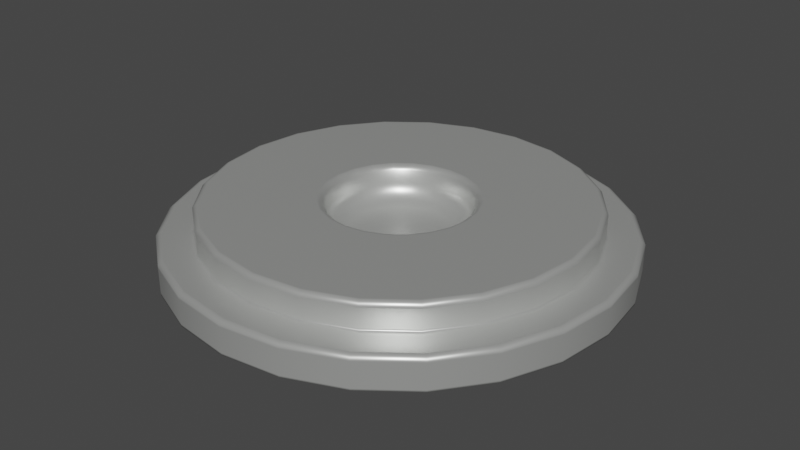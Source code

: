 # Source: platform.blend  (saved by Blender 3.0.42; exported with 4.5.12 LTS)
import bpy
from mathutils import Matrix  # noqa: F401  (used for matrix-valued properties, if any)

bpy.ops.wm.read_factory_settings(use_empty=True)
scene = bpy.context.scene
scene.name = 'Scene'

# ---- materials (node trees are filled in below, after node groups)
mat_metal = bpy.data.materials.new('Metal')
mat_metal.use_transparent_shadow = False

# ---- material node trees
mat_metal.use_nodes = True; mat_metal.node_tree.nodes.clear()
_N = mat_metal.node_tree.nodes; _L = mat_metal.node_tree.links
n0 = _N.new('ShaderNodeBsdfPrincipled'); n0.name = 'Principled BSDF'; n0.location = (10, 300)
n0.distribution = 'GGX'
n0.subsurface_method = 'BURLEY'
n0.inputs[0].default_value = (0.5619, 0.5705, 0.5534, 1.0)
n0.inputs[1].default_value = 0.5275
n0.inputs[2].default_value = 0.3614
n0.inputs[3].default_value = 1.45
n0.inputs[13].default_value = 0.6386
n0.inputs[27].default_value = (0.0, 0.0, 0.0, 1.0)
n0.inputs[28].default_value = 1.0
n1 = _N.new('ShaderNodeOutputMaterial'); n1.name = 'Material Output'; n1.location = (300, 300)
_L.new(n0.outputs[0], n1.inputs[0])
n1.is_active_output = True

# ---- world
world_world = bpy.data.worlds.new('World'); scene.world = world_world
world_world.use_nodes = True; world_world.node_tree.nodes.clear()
_N = world_world.node_tree.nodes; _L = world_world.node_tree.links
n0 = _N.new('ShaderNodeOutputWorld'); n0.name = 'World Output'; n0.location = (300, 300)
n1 = _N.new('ShaderNodeBackground'); n1.name = 'Background'; n1.location = (10, 300)
n1.inputs[0].default_value = (0.05088, 0.05088, 0.05088, 1.0)
_L.new(n1.outputs[0], n0.inputs[0])
n0.is_active_output = True
world_world.color = (0.05088, 0.05088, 0.05088)
world_world.use_sun_shadow = False
world_world.sun_shadow_jitter_overblur = 0.0

# ---- meshes
me_platform = bpy.data.meshes.new('Platform')
me_platform.from_pydata([(0.0, 0.3, 1.788e-07), (9.504e-09, 0.2532, 0.05), (0.07765, 0.2898, 1.788e-07), (0.06552, 0.2445, 0.05), (0.15, 0.2598, 1.788e-07), (0.1266, 0.2192, 0.05), (0.2121, 0.2121, 1.788e-07), (0.179, 0.179, 0.05), (0.2598, 0.15, 1.788e-07), (0.2192, 0.1266, 0.05), (0.2898, 0.07765, 1.788e-07), (0.2445, 0.06552, 0.05), (0.3, 2.265e-08, 1.788e-07), (0.2532, 1.385e-08, 0.05), (0.2898, -0.07765, 1.788e-07), (0.2445, -0.06552, 0.05), (0.2598, -0.15, 1.788e-07), (0.2192, -0.1266, 0.05), (0.2121, -0.2121, 1.788e-07), (0.179, -0.179, 0.05), (0.15, -0.2598, 1.788e-07), (0.1266, -0.2192, 0.05), (0.07765, -0.2898, 1.788e-07), (0.06552, -0.2445, 0.05), (1.168e-07, -0.3, 1.788e-07), (9.817e-08, -0.2532, 0.05), (-0.07765, -0.2898, 1.788e-07), (-0.06552, -0.2445, 0.05), (-0.15, -0.2598, 1.788e-07), (-0.1266, -0.2192, 0.05), (-0.2121, -0.2121, 1.788e-07), (-0.179, -0.179, 0.05), (-0.2598, -0.15, 1.788e-07), (-0.2192, -0.1266, 0.05), (-0.2898, -0.07765, 1.788e-07), (-0.2445, -0.06552, 0.05), (-0.3, -1.395e-07, 1.788e-07), (-0.2532, -1.212e-07, 0.05), (-0.2898, 0.07765, 1.788e-07), (-0.2445, 0.06552, 0.05), (-0.2598, 0.15, 1.788e-07), (-0.2192, 0.1266, 0.05), (-0.2121, 0.2121, 1.788e-07), (-0.179, 0.179, 0.05), (-0.15, 0.2598, 1.788e-07), (-0.1266, 0.2192, 0.05), (-0.07765, 0.2898, 1.788e-07), (-0.06552, 0.2445, 0.05), (2.633e-08, 0.09341, 0.06315), (6.752e-09, 0.06752, 0.03748), (2.061e-08, 0.08582, 0.045), (0.01747, 0.06521, 0.03748), (0.02418, 0.09022, 0.06315), (0.02221, 0.0829, 0.045), (0.03376, 0.05847, 0.03748), (0.0467, 0.08089, 0.06315), (0.04291, 0.07433, 0.045), (0.04774, 0.04774, 0.03748), (0.06605, 0.06605, 0.06315), (0.06069, 0.06069, 0.045), (0.05847, 0.03376, 0.03748), (0.08089, 0.0467, 0.06315), (0.07433, 0.04291, 0.045), (0.06521, 0.01747, 0.03748), (0.09022, 0.02418, 0.06315), (0.0829, 0.02221, 0.045), (0.06752, -1.793e-08, 0.03748), (0.09341, -1.708e-08, 0.06315), (0.08582, -1.732e-08, 0.045), (0.06521, -0.01747, 0.03748), (0.09023, -0.02418, 0.06315), (0.0829, -0.02221, 0.045), (0.05847, -0.03376, 0.03748), (0.08089, -0.0467, 0.06315), (0.07433, -0.04291, 0.045), (0.04774, -0.04774, 0.03748), (0.06605, -0.06605, 0.06315), (0.06069, -0.06069, 0.045), (0.03376, -0.05847, 0.03748), (0.0467, -0.08089, 0.06315), (0.04291, -0.07433, 0.045), (0.01747, -0.06521, 0.03748), (0.02418, -0.09022, 0.06315), (0.02221, -0.0829, 0.045), (2.165e-08, -0.06752, 0.03748), (4.069e-08, -0.09341, 0.06315), (3.51e-08, -0.08582, 0.045), (-0.01747, -0.06521, 0.03748), (-0.02418, -0.09022, 0.06315), (-0.02221, -0.0829, 0.045), (-0.03376, -0.05847, 0.03748), (-0.0467, -0.08089, 0.06315), (-0.04291, -0.07433, 0.045), (-0.04774, -0.04774, 0.03748), (-0.06605, -0.06605, 0.06315), (-0.06069, -0.06069, 0.045), (-0.05847, -0.03376, 0.03748), (-0.08089, -0.0467, 0.06315), (-0.07433, -0.04291, 0.045), (-0.06521, -0.01747, 0.03748), (-0.09022, -0.02418, 0.06315), (-0.0829, -0.02221, 0.045), (-0.06752, -3.586e-08, 0.03748), (-0.09341, -4.794e-08, 0.06315), (-0.08582, -4.441e-08, 0.045), (-0.06521, 0.01747, 0.03748), (-0.09023, 0.02418, 0.06315), (-0.0829, 0.02221, 0.045), (-0.05847, 0.03376, 0.03748), (-0.08089, 0.0467, 0.06315), (-0.07433, 0.04291, 0.045), (-0.04774, 0.04774, 0.03748), (-0.06605, 0.06605, 0.06315), (-0.06069, 0.06069, 0.045), (-0.03376, 0.05847, 0.03748), (-0.0467, 0.08089, 0.06315), (-0.04291, 0.07433, 0.045), (-0.01747, 0.06521, 0.03748), (-0.02418, 0.09022, 0.06315), (-0.02221, 0.0829, 0.045), (2.562e-08, 0.1009, 0.09145), (2.639e-08, 0.09341, 0.08397), (0.02418, 0.09022, 0.08397), (0.02613, 0.09751, 0.09145), (0.0467, 0.08089, 0.08397), (0.05047, 0.08742, 0.09145), (0.06605, 0.06605, 0.08397), (0.07138, 0.07138, 0.09145), (0.08089, 0.0467, 0.08397), (0.08742, 0.05047, 0.09145), (0.09022, 0.02418, 0.08397), (0.09751, 0.02613, 0.09145), (0.09341, -1.708e-08, 0.08397), (0.1009, -1.562e-08, 0.09145), (0.09023, -0.02418, 0.08397), (0.09751, -0.02613, 0.09145), (0.08089, -0.0467, 0.08397), (0.08742, -0.05047, 0.09145), (0.06605, -0.06605, 0.08397), (0.07138, -0.07138, 0.09145), (0.0467, -0.08089, 0.08397), (0.05047, -0.08742, 0.09145), (0.02418, -0.09022, 0.08397), (0.02613, -0.09751, 0.09145), (4.076e-08, -0.09341, 0.08397), (4.349e-08, -0.1009, 0.09145), (-0.02418, -0.09022, 0.08397), (-0.02613, -0.09751, 0.09145), (-0.0467, -0.08089, 0.08397), (-0.05047, -0.08742, 0.09145), (-0.06605, -0.06605, 0.08397), (-0.07138, -0.07138, 0.09145), (-0.08089, -0.0467, 0.08397), (-0.08742, -0.05047, 0.09145), (-0.09022, -0.02418, 0.08397), (-0.09751, -0.02613, 0.09145), (-0.09341, -4.794e-08, 0.08397), (-0.1009, -5.14e-08, 0.09145), (-0.09023, 0.02418, 0.08397), (-0.09751, 0.02613, 0.09145), (-0.08089, 0.0467, 0.08397), (-0.08742, 0.05047, 0.09145), (-0.06605, 0.06605, 0.08397), (-0.07138, 0.07138, 0.09145), (-0.0467, 0.08089, 0.08397), (-0.05047, 0.08742, 0.09145), (-0.02418, 0.09022, 0.08397), (-0.02613, 0.09751, 0.09145), (0.06429, 0.2399, 0.09145), (0.06552, 0.2445, 0.08672), (9.552e-09, 0.2532, 0.08672), (1.006e-08, 0.2484, 0.09145), (0.1242, 0.2151, 0.09145), (0.1266, 0.2192, 0.08672), (0.1756, 0.1756, 0.09145), (0.179, 0.179, 0.08672), (0.2151, 0.1242, 0.09145), (0.2192, 0.1266, 0.08672), (0.2399, 0.06429, 0.09145), (0.2445, 0.06552, 0.08672), (0.2484, 1.293e-08, 0.09145), (0.2532, 1.385e-08, 0.08672), (0.2399, -0.06429, 0.09145), (0.2445, -0.06552, 0.08672), (0.2151, -0.1242, 0.09145), (0.2192, -0.1266, 0.08672), (0.1756, -0.1756, 0.09145), (0.179, -0.179, 0.08672), (0.1242, -0.2151, 0.09145), (0.1266, -0.2192, 0.08672), (0.06429, -0.2399, 0.09145), (0.06552, -0.2445, 0.08672), (9.651e-08, -0.2484, 0.09145), (9.822e-08, -0.2532, 0.08672), (-0.06429, -0.2399, 0.09145), (-0.06552, -0.2445, 0.08672), (-0.1242, -0.2151, 0.09145), (-0.1266, -0.2192, 0.08672), (-0.1756, -0.1756, 0.09145), (-0.179, -0.179, 0.08672), (-0.2151, -0.1242, 0.09145), (-0.2192, -0.1266, 0.08672), (-0.2399, -0.06429, 0.09145), (-0.2445, -0.06552, 0.08672), (-0.2484, -1.19e-07, 0.09145), (-0.2532, -1.212e-07, 0.08672), (-0.2399, 0.06429, 0.09145), (-0.2445, 0.06552, 0.08672), (-0.2151, 0.1242, 0.09145), (-0.2192, 0.1266, 0.08672), (-0.1756, 0.1756, 0.09145), (-0.179, 0.179, 0.08672), (-0.1242, 0.2151, 0.09145), (-0.1266, 0.2192, 0.08672), (-0.06429, 0.2399, 0.09145), (-0.06552, 0.2445, 0.08672), (0.0763, 0.2847, 0.05), (0.07765, 0.2898, 0.04484), (0.0, 0.3, 0.04484), (1.056e-09, 0.2948, 0.05), (0.1474, 0.2553, 0.05), (0.15, 0.2598, 0.04484), (0.2085, 0.2085, 0.05), (0.2121, 0.2121, 0.04484), (0.2553, 0.1474, 0.05), (0.2598, 0.15, 0.04484), (0.2847, 0.0763, 0.05), (0.2898, 0.07765, 0.04484), (0.2948, 2.167e-08, 0.05), (0.3, 2.265e-08, 0.04484), (0.2847, -0.0763, 0.05), (0.2898, -0.07765, 0.04484), (0.2553, -0.1474, 0.05), (0.2598, -0.15, 0.04484), (0.2085, -0.2085, 0.05), (0.2121, -0.2121, 0.04484), (0.1474, -0.2553, 0.05), (0.15, -0.2598, 0.04484), (0.0763, -0.2847, 0.05), (0.07765, -0.2898, 0.04484), (1.148e-07, -0.2948, 0.05), (1.168e-07, -0.3, 0.04484), (-0.0763, -0.2847, 0.05), (-0.07765, -0.2898, 0.04484), (-0.1474, -0.2553, 0.05), (-0.15, -0.2598, 0.04484), (-0.2085, -0.2085, 0.05), (-0.2121, -0.2121, 0.04484), (-0.2553, -0.1474, 0.05), (-0.2598, -0.15, 0.04484), (-0.2847, -0.0763, 0.05), (-0.2898, -0.07765, 0.04484), (-0.2948, -1.374e-07, 0.05), (-0.3, -1.395e-07, 0.04484), (-0.2847, 0.0763, 0.05), (-0.2898, 0.07765, 0.04484), (-0.2553, 0.1474, 0.05), (-0.2598, 0.15, 0.04484), (-0.2085, 0.2085, 0.05), (-0.2121, 0.2121, 0.04484), (-0.1474, 0.2553, 0.05), (-0.15, 0.2598, 0.04484), (-0.0763, 0.2847, 0.05), (-0.07765, 0.2898, 0.04484), (1.525e-08, 0.1992, 0.09145), (2.043e-08, 0.1501, 0.09145), (0.03885, 0.145, 0.09145), (0.05157, 0.1925, 0.09145), (0.07505, 0.13, 0.09145), (0.09962, 0.1726, 0.09145), (-0.05157, 0.1925, 0.09145), (-0.03885, 0.145, 0.09145), (0.1061, 0.1061, 0.09145), (0.1409, 0.1409, 0.09145), (0.13, 0.07505, 0.09145), (0.1726, 0.09962, 0.09145), (0.145, 0.03885, 0.09145), (0.1925, 0.05157, 0.09145), (0.1501, -6.102e-09, 0.09145), (0.1992, 3.412e-09, 0.09145), (0.145, -0.03885, 0.09145), (0.1925, -0.05157, 0.09145), (0.13, -0.07505, 0.09145), (0.1726, -0.09962, 0.09145), (0.1061, -0.1061, 0.09145), (0.1409, -0.1409, 0.09145), (0.07505, -0.13, 0.09145), (0.09962, -0.1726, 0.09145), (0.03885, -0.145, 0.09145), (0.05157, -0.1925, 0.09145), (6.116e-08, -0.1501, 0.09145), (7.884e-08, -0.1992, 0.09145), (-0.03885, -0.145, 0.09145), (-0.05157, -0.1925, 0.09145), (-0.07505, -0.13, 0.09145), (-0.09962, -0.1726, 0.09145), (-0.1061, -0.1061, 0.09145), (-0.1409, -0.1409, 0.09145), (-0.13, -0.07505, 0.09145), (-0.1726, -0.09962, 0.09145), (-0.145, -0.03885, 0.09145), (-0.1925, -0.05157, 0.09145), (-0.1501, -7.393e-08, 0.09145), (-0.1992, -9.646e-08, 0.09145), (-0.145, 0.03885, 0.09145), (-0.1925, 0.05157, 0.09145), (-0.13, 0.07505, 0.09145), (-0.1726, 0.09962, 0.09145), (-0.1061, 0.1061, 0.09145), (-0.1409, 0.1409, 0.09145), (-0.07505, 0.13, 0.09145), (-0.09962, 0.1726, 0.09145), (2.54e-08, 0.103, 0.09145), (-0.02666, 0.0995, 0.09145), (0.02666, 0.0995, 0.09145), (0.05151, 0.08921, 0.09145), (0.07284, 0.07284, 0.09145), (0.08921, 0.05151, 0.09145), (0.0995, 0.02666, 0.09145), (0.103, -1.522e-08, 0.09145), (0.0995, -0.02666, 0.09145), (0.08921, -0.05151, 0.09145), (0.07284, -0.07284, 0.09145), (0.05151, -0.08921, 0.09145), (0.02666, -0.0995, 0.09145), (4.423e-08, -0.103, 0.09145), (-0.02666, -0.0995, 0.09145), (-0.05151, -0.08921, 0.09145), (-0.07284, -0.07284, 0.09145), (-0.08921, -0.05151, 0.09145), (-0.0995, -0.02666, 0.09145), (-0.103, -5.235e-08, 0.09145), (-0.0995, 0.02666, 0.09145), (-0.08921, 0.05151, 0.09145), (-0.07284, 0.07284, 0.09145), (-0.05151, 0.08921, 0.09145), (0.06365, 0.2375, 0.09145), (0.123, 0.213, 0.09145), (0.1739, 0.1739, 0.09145), (0.213, 0.123, 0.09145), (0.2375, 0.06365, 0.09145), (0.2459, 1.245e-08, 0.09145), (0.2375, -0.06365, 0.09145), (0.213, -0.123, 0.09145), (0.1739, -0.1739, 0.09145), (0.123, -0.213, 0.09145), (0.06365, -0.2375, 0.09145), (9.561e-08, -0.2459, 0.09145), (-0.06365, -0.2375, 0.09145), (-0.123, -0.213, 0.09145), (-0.1739, -0.1739, 0.09145), (-0.213, -0.123, 0.09145), (-0.2375, -0.06365, 0.09145), (-0.2459, -1.178e-07, 0.09145), (-0.2375, 0.06365, 0.09145), (-0.213, 0.123, 0.09145), (-0.1739, 0.1739, 0.09145), (-0.123, 0.213, 0.09145), (1.032e-08, 0.2459, 0.09145), (-0.06365, 0.2375, 0.09145), (8.771e-09, 0.2568, 0.05), (0.06646, 0.248, 0.05), (0.1284, 0.2224, 0.05), (-0.06646, 0.248, 0.05), (0.1816, 0.1816, 0.05), (0.2224, 0.1284, 0.05), (0.248, 0.06646, 0.05), (0.2568, 1.453e-08, 0.05), (0.248, -0.06646, 0.05), (0.2224, -0.1284, 0.05), (0.1816, -0.1816, 0.05), (0.1284, -0.2224, 0.05), (0.06646, -0.248, 0.05), (9.961e-08, -0.2568, 0.05), (-0.06646, -0.248, 0.05), (-0.1284, -0.2224, 0.05), (-0.1816, -0.1816, 0.05), (-0.2224, -0.1284, 0.05), (-0.248, -0.06646, 0.05), (-0.2568, -1.226e-07, 0.05), (-0.248, 0.06646, 0.05), (-0.2224, 0.1284, 0.05), (-0.1816, 0.1816, 0.05), (-0.1284, 0.2224, 0.05), (0.07559, 0.2821, 0.05), (0.146, 0.2529, 0.05), (0.2065, 0.2065, 0.05), (0.2529, 0.146, 0.05), (0.2821, 0.07559, 0.05), (0.292, 2.115e-08, 0.05), (0.2821, -0.07559, 0.05), (0.2529, -0.146, 0.05), (0.2065, -0.2065, 0.05), (0.146, -0.2529, 0.05), (0.07559, -0.2821, 0.05), (1.137e-07, -0.292, 0.05), (-0.07559, -0.2821, 0.05), (-0.146, -0.2529, 0.05), (-0.2065, -0.2065, 0.05), (-0.2529, -0.146, 0.05), (-0.2821, -0.07559, 0.05), (-0.292, -1.364e-07, 0.05), (-0.2821, 0.07559, 0.05), (-0.2529, 0.146, 0.05), (-0.2065, 0.2065, 0.05), (-0.146, 0.2529, 0.05), (1.614e-09, 0.292, 0.05), (-0.07559, 0.2821, 0.05), (0.1266, 0.2192, 0.08229), (0.06552, 0.2445, 0.08229), (9.546e-09, 0.2532, 0.08229), (-0.06552, 0.2445, 0.08229), (0.179, 0.179, 0.08229), (0.2192, 0.1266, 0.08229), (0.2445, 0.06552, 0.08229), (0.2532, 1.385e-08, 0.08229), (0.2445, -0.06552, 0.08229), (0.2192, -0.1266, 0.08229), (0.179, -0.179, 0.08229), (0.1266, -0.2192, 0.08229), (0.06552, -0.2445, 0.08229), (9.821e-08, -0.2532, 0.08229), (-0.06552, -0.2445, 0.08229), (-0.1266, -0.2192, 0.08229), (-0.179, -0.179, 0.08229), (-0.2192, -0.1266, 0.08229), (-0.2445, -0.06552, 0.08229), (-0.2532, -1.212e-07, 0.08229), (-0.2445, 0.06552, 0.08229), (-0.2192, 0.1266, 0.08229), (-0.179, 0.179, 0.08229), (-0.1266, 0.2192, 0.08229), (0.1266, 0.2192, 0.05373), (0.179, 0.179, 0.05373), (0.2192, 0.1266, 0.05373), (0.2445, 0.06552, 0.05373), (0.2532, 1.385e-08, 0.05373), (0.2445, -0.06552, 0.05373), (0.2192, -0.1266, 0.05373), (0.179, -0.179, 0.05373), (0.1266, -0.2192, 0.05373), (0.06552, -0.2445, 0.05373), (9.817e-08, -0.2532, 0.05373), (-0.06552, -0.2445, 0.05373), (-0.1266, -0.2192, 0.05373), (-0.179, -0.179, 0.05373), (-0.2192, -0.1266, 0.05373), (-0.2445, -0.06552, 0.05373), (-0.2532, -1.212e-07, 0.05373), (-0.2445, 0.06552, 0.05373), (-0.2192, 0.1266, 0.05373), (-0.179, 0.179, 0.05373), (-0.1266, 0.2192, 0.05373), (0.06552, 0.2445, 0.05373), (9.509e-09, 0.2532, 0.05373), (-0.06552, 0.2445, 0.05373), (0.0, 0.3, 0.04189), (0.07765, 0.2898, 0.04189), (0.15, 0.2598, 0.04189), (-0.07765, 0.2898, 0.04189), (0.2121, 0.2121, 0.04189), (0.2598, 0.15, 0.04189), (0.2898, 0.07765, 0.04189), (0.3, 2.265e-08, 0.04189), (0.2898, -0.07765, 0.04189), (0.2598, -0.15, 0.04189), (0.2121, -0.2121, 0.04189), (0.15, -0.2598, 0.04189), (0.07765, -0.2898, 0.04189), (1.168e-07, -0.3, 0.04189), (-0.07765, -0.2898, 0.04189), (-0.15, -0.2598, 0.04189), (-0.2121, -0.2121, 0.04189), (-0.2598, -0.15, 0.04189), (-0.2898, -0.07765, 0.04189), (-0.3, -1.395e-07, 0.04189), (-0.2898, 0.07765, 0.04189), (-0.2598, 0.15, 0.04189), (-0.2121, 0.2121, 0.04189), (-0.15, 0.2598, 0.04189), (0.07765, 0.2898, 0.002909), (0.15, 0.2598, 0.002909), (0.2121, 0.2121, 0.002909), (0.2598, 0.15, 0.002909), (0.2898, 0.07765, 0.002909), (0.3, 2.265e-08, 0.002909), (0.2898, -0.07765, 0.002909), (0.2598, -0.15, 0.002909), (0.2121, -0.2121, 0.002909), (0.15, -0.2598, 0.002909), (0.07765, -0.2898, 0.002909), (1.168e-07, -0.3, 0.002909), (-0.07765, -0.2898, 0.002909), (-0.15, -0.2598, 0.002909), (-0.2121, -0.2121, 0.002909), (-0.2598, -0.15, 0.002909), (-0.2898, -0.07765, 0.002909), (-0.3, -1.395e-07, 0.002909), (-0.2898, 0.07765, 0.002909), (-0.2598, 0.15, 0.002909), (-0.2121, 0.2121, 0.002909), (-0.15, 0.2598, 0.002909), (0.0, 0.3, 0.002909), (-0.07765, 0.2898, 0.002909)], [], [(457, 217, 221, 458), (384, 385, 220, 216), (385, 386, 222, 220), (386, 387, 224, 222), (387, 388, 226, 224), (388, 389, 228, 226), (389, 390, 230, 228), (390, 391, 232, 230), (391, 392, 234, 232), (392, 393, 236, 234), (393, 394, 238, 236), (394, 395, 240, 238), (395, 396, 242, 240), (396, 397, 244, 242), (397, 398, 246, 244), (398, 399, 248, 246), (399, 400, 250, 248), (400, 401, 252, 250), (401, 402, 254, 252), (402, 403, 256, 254), (403, 404, 258, 256), (404, 405, 260, 258), (345, 346, 190, 188), (405, 407, 262, 260), (407, 406, 219, 262), (0, 2, 4, 6, 8, 10, 12, 14, 16, 18, 20, 22, 24, 26, 28, 30, 32, 34, 36, 38, 40, 42, 44, 46), (456, 218, 217, 457), (459, 263, 218, 456), (460, 223, 225, 461), (461, 225, 227, 462), (462, 227, 229, 463), (463, 229, 231, 464), (464, 231, 233, 465), (465, 233, 235, 466), (466, 235, 237, 467), (467, 237, 239, 468), (468, 239, 241, 469), (469, 241, 243, 470), (470, 243, 245, 471), (471, 245, 247, 472), (472, 247, 249, 473), (473, 249, 251, 474), (474, 251, 253, 475), (475, 253, 255, 476), (476, 255, 257, 477), (477, 257, 259, 478), (478, 259, 261, 479), (479, 261, 263, 459), (458, 221, 223, 460), (138, 136, 73, 76), (338, 339, 176, 174), (353, 354, 206, 204), (346, 347, 192, 190), (339, 340, 178, 176), (354, 355, 208, 206), (347, 348, 194, 192), (340, 341, 180, 178), (355, 356, 210, 208), (348, 349, 196, 194), (341, 342, 182, 180), (356, 357, 212, 210), (349, 350, 198, 196), (342, 343, 184, 182), (357, 359, 214, 212), (350, 351, 200, 198), (343, 344, 186, 184), (336, 337, 172, 168), (351, 352, 202, 200), (344, 345, 188, 186), (337, 338, 174, 172), (409, 410, 170, 169), (352, 353, 204, 202), (121, 166, 118, 48), (126, 124, 55, 58), (128, 126, 58, 61), (130, 128, 61, 64), (132, 130, 64, 67), (134, 132, 67, 70), (417, 416, 183, 185), (136, 134, 70, 73), (140, 138, 76, 79), (142, 140, 79, 82), (144, 142, 82, 85), (146, 144, 85, 88), (148, 146, 88, 91), (150, 148, 91, 94), (152, 150, 94, 97), (154, 152, 97, 100), (156, 154, 100, 103), (158, 156, 103, 106), (160, 158, 106, 109), (162, 160, 109, 112), (164, 162, 112, 115), (166, 164, 115, 118), (124, 122, 52, 55), (410, 411, 215, 170), (411, 431, 213, 215), (425, 424, 199, 201), (418, 417, 185, 187), (51, 49, 117, 114, 111, 108, 105, 102, 99, 96, 93, 90, 87, 84, 81, 78, 75, 72, 69, 66, 63, 60, 57, 54), (426, 425, 201, 203), (419, 418, 187, 189), (359, 358, 171, 214), (412, 408, 173, 175), (427, 426, 203, 205), (420, 419, 189, 191), (413, 412, 175, 177), (428, 427, 205, 207), (421, 420, 191, 193), (414, 413, 177, 179), (429, 428, 207, 209), (422, 421, 193, 195), (415, 414, 179, 181), (430, 429, 209, 211), (423, 422, 195, 197), (416, 415, 181, 183), (431, 430, 211, 213), (424, 423, 197, 199), (52, 48, 50, 53), (53, 50, 49, 51), (55, 52, 53, 56), (56, 53, 51, 54), (58, 55, 56, 59), (59, 56, 54, 57), (61, 58, 59, 62), (62, 59, 57, 60), (64, 61, 62, 65), (65, 62, 60, 63), (67, 64, 65, 68), (68, 65, 63, 66), (70, 67, 68, 71), (71, 68, 66, 69), (73, 70, 71, 74), (74, 71, 69, 72), (76, 73, 74, 77), (77, 74, 72, 75), (79, 76, 77, 80), (80, 77, 75, 78), (82, 79, 80, 83), (83, 80, 78, 81), (85, 82, 83, 86), (86, 83, 81, 84), (88, 85, 86, 89), (89, 86, 84, 87), (91, 88, 89, 92), (92, 89, 87, 90), (94, 91, 92, 95), (95, 92, 90, 93), (97, 94, 95, 98), (98, 95, 93, 96), (100, 97, 98, 101), (101, 98, 96, 99), (103, 100, 101, 104), (104, 101, 99, 102), (106, 103, 104, 107), (107, 104, 102, 105), (109, 106, 107, 110), (110, 107, 105, 108), (112, 109, 110, 113), (113, 110, 108, 111), (115, 112, 113, 116), (116, 113, 111, 114), (118, 115, 116, 119), (119, 116, 114, 117), (48, 118, 119, 50), (50, 119, 117, 49), (408, 409, 169, 173), (123, 120, 121, 122), (125, 123, 122, 124), (127, 125, 124, 126), (129, 127, 126, 128), (131, 129, 128, 130), (133, 131, 130, 132), (135, 133, 132, 134), (137, 135, 134, 136), (139, 137, 136, 138), (141, 139, 138, 140), (143, 141, 140, 142), (145, 143, 142, 144), (147, 145, 144, 146), (149, 147, 146, 148), (151, 149, 148, 150), (153, 151, 150, 152), (155, 153, 152, 154), (157, 155, 154, 156), (159, 157, 156, 158), (161, 159, 158, 160), (163, 161, 160, 162), (165, 163, 162, 164), (167, 165, 164, 166), (120, 167, 166, 121), (122, 121, 48, 52), (169, 170, 171, 168), (173, 169, 168, 172), (175, 173, 172, 174), (177, 175, 174, 176), (179, 177, 176, 178), (181, 179, 178, 180), (183, 181, 180, 182), (185, 183, 182, 184), (187, 185, 184, 186), (189, 187, 186, 188), (191, 189, 188, 190), (193, 191, 190, 192), (195, 193, 192, 194), (197, 195, 194, 196), (199, 197, 196, 198), (201, 199, 198, 200), (203, 201, 200, 202), (205, 203, 202, 204), (207, 205, 204, 206), (209, 207, 206, 208), (211, 209, 208, 210), (213, 211, 210, 212), (215, 213, 212, 214), (170, 215, 214, 171), (358, 336, 168, 171), (217, 218, 219, 216), (221, 217, 216, 220), (223, 221, 220, 222), (225, 223, 222, 224), (227, 225, 224, 226), (229, 227, 226, 228), (231, 229, 228, 230), (233, 231, 230, 232), (235, 233, 232, 234), (237, 235, 234, 236), (239, 237, 236, 238), (241, 239, 238, 240), (243, 241, 240, 242), (245, 243, 242, 244), (247, 245, 244, 246), (249, 247, 246, 248), (251, 249, 248, 250), (253, 251, 250, 252), (255, 253, 252, 254), (257, 255, 254, 256), (259, 257, 256, 258), (261, 259, 258, 260), (263, 261, 260, 262), (218, 263, 262, 219), (406, 384, 216, 219), (312, 314, 266, 265), (265, 266, 267, 264), (313, 312, 265, 271), (271, 265, 264, 270), (330, 331, 302, 300), (300, 302, 303, 301), (315, 316, 272, 268), (268, 272, 273, 269), (322, 323, 286, 284), (284, 286, 287, 285), (329, 330, 300, 298), (298, 300, 301, 299), (314, 315, 268, 266), (266, 268, 269, 267), (321, 322, 284, 282), (282, 284, 285, 283), (328, 329, 298, 296), (296, 298, 299, 297), (335, 313, 271, 310), (310, 271, 270, 311), (320, 321, 282, 280), (280, 282, 283, 281), (327, 328, 296, 294), (294, 296, 297, 295), (334, 335, 310, 308), (308, 310, 311, 309), (319, 320, 280, 278), (278, 280, 281, 279), (326, 327, 294, 292), (292, 294, 295, 293), (333, 334, 308, 306), (306, 308, 309, 307), (318, 319, 278, 276), (276, 278, 279, 277), (325, 326, 292, 290), (290, 292, 293, 291), (332, 333, 306, 304), (304, 306, 307, 305), (317, 318, 276, 274), (274, 276, 277, 275), (324, 325, 290, 288), (288, 290, 291, 289), (331, 332, 304, 302), (302, 304, 305, 303), (316, 317, 274, 272), (272, 274, 275, 273), (323, 324, 288, 286), (286, 288, 289, 287), (141, 143, 324, 323), (127, 129, 317, 316), (157, 159, 332, 331), (143, 145, 325, 324), (129, 131, 318, 317), (159, 161, 333, 332), (145, 147, 326, 325), (131, 133, 319, 318), (161, 163, 334, 333), (147, 149, 327, 326), (133, 135, 320, 319), (163, 165, 335, 334), (149, 151, 328, 327), (135, 137, 321, 320), (165, 167, 313, 335), (151, 153, 329, 328), (137, 139, 322, 321), (123, 125, 315, 314), (153, 155, 330, 329), (139, 141, 323, 322), (125, 127, 316, 315), (155, 157, 331, 330), (167, 120, 312, 313), (120, 123, 314, 312), (264, 267, 336, 358), (270, 264, 358, 359), (301, 303, 353, 352), (269, 273, 338, 337), (285, 287, 345, 344), (299, 301, 352, 351), (267, 269, 337, 336), (283, 285, 344, 343), (297, 299, 351, 350), (311, 270, 359, 357), (281, 283, 343, 342), (295, 297, 350, 349), (309, 311, 357, 356), (279, 281, 342, 341), (293, 295, 349, 348), (307, 309, 356, 355), (277, 279, 341, 340), (291, 293, 348, 347), (305, 307, 355, 354), (275, 277, 340, 339), (289, 291, 347, 346), (303, 305, 354, 353), (273, 275, 339, 338), (287, 289, 346, 345), (1, 3, 361, 360), (47, 1, 360, 363), (45, 47, 363, 383), (43, 45, 383, 382), (41, 43, 382, 381), (39, 41, 381, 380), (37, 39, 380, 379), (35, 37, 379, 378), (33, 35, 378, 377), (31, 33, 377, 376), (29, 31, 376, 375), (27, 29, 375, 374), (25, 27, 374, 373), (23, 25, 373, 372), (21, 23, 372, 371), (19, 21, 371, 370), (17, 19, 370, 369), (15, 17, 369, 368), (13, 15, 368, 367), (11, 13, 367, 366), (9, 11, 366, 365), (7, 9, 365, 364), (5, 7, 364, 362), (3, 5, 362, 361), (360, 361, 384, 406), (363, 360, 406, 407), (383, 363, 407, 405), (382, 383, 405, 404), (381, 382, 404, 403), (380, 381, 403, 402), (379, 380, 402, 401), (378, 379, 401, 400), (377, 378, 400, 399), (376, 377, 399, 398), (375, 376, 398, 397), (374, 375, 397, 396), (373, 374, 396, 395), (372, 373, 395, 394), (371, 372, 394, 393), (370, 371, 393, 392), (369, 370, 392, 391), (368, 369, 391, 390), (367, 368, 390, 389), (366, 367, 389, 388), (365, 366, 388, 387), (364, 365, 387, 386), (362, 364, 386, 385), (361, 362, 385, 384), (432, 453, 409, 408), (445, 444, 423, 424), (452, 451, 430, 431), (437, 436, 415, 416), (444, 443, 422, 423), (451, 450, 429, 430), (436, 435, 414, 415), (443, 442, 421, 422), (450, 449, 428, 429), (435, 434, 413, 414), (442, 441, 420, 421), (449, 448, 427, 428), (434, 433, 412, 413), (441, 440, 419, 420), (448, 447, 426, 427), (433, 432, 408, 412), (440, 439, 418, 419), (447, 446, 425, 426), (439, 438, 417, 418), (446, 445, 424, 425), (455, 452, 431, 411), (454, 455, 411, 410), (438, 437, 416, 417), (453, 454, 410, 409), (3, 1, 454, 453), (17, 15, 437, 438), (1, 47, 455, 454), (47, 45, 452, 455), (33, 31, 445, 446), (19, 17, 438, 439), (35, 33, 446, 447), (21, 19, 439, 440), (7, 5, 432, 433), (37, 35, 447, 448), (23, 21, 440, 441), (9, 7, 433, 434), (39, 37, 448, 449), (25, 23, 441, 442), (11, 9, 434, 435), (41, 39, 449, 450), (27, 25, 442, 443), (13, 11, 435, 436), (43, 41, 450, 451), (29, 27, 443, 444), (15, 13, 436, 437), (45, 43, 451, 452), (31, 29, 444, 445), (5, 3, 453, 432), (481, 458, 460, 482), (501, 479, 459, 503), (500, 478, 479, 501), (499, 477, 478, 500), (498, 476, 477, 499), (497, 475, 476, 498), (496, 474, 475, 497), (495, 473, 474, 496), (494, 472, 473, 495), (493, 471, 472, 494), (492, 470, 471, 493), (491, 469, 470, 492), (490, 468, 469, 491), (489, 467, 468, 490), (488, 466, 467, 489), (487, 465, 466, 488), (486, 464, 465, 487), (485, 463, 464, 486), (484, 462, 463, 485), (483, 461, 462, 484), (482, 460, 461, 483), (503, 459, 456, 502), (502, 456, 457, 480), (480, 457, 458, 481), (2, 480, 481, 4), (0, 502, 480, 2), (46, 503, 502, 0), (6, 482, 483, 8), (8, 483, 484, 10), (10, 484, 485, 12), (12, 485, 486, 14), (14, 486, 487, 16), (16, 487, 488, 18), (18, 488, 489, 20), (20, 489, 490, 22), (22, 490, 491, 24), (24, 491, 492, 26), (26, 492, 493, 28), (28, 493, 494, 30), (30, 494, 495, 32), (32, 495, 496, 34), (34, 496, 497, 36), (36, 497, 498, 38), (38, 498, 499, 40), (40, 499, 500, 42), (42, 500, 501, 44), (44, 501, 503, 46), (4, 481, 482, 6)])
me_platform.polygons.foreach_set('use_smooth', [True] * 482)
_uv = me_platform.uv_layers.new(name='UVКарта')
_uv.uv.foreach_set('vector', [0.9583, 0.9189, 0.9583, 0.9484, 0.9167, 0.9484, 0.9167, 0.9189, 0.3105, 0.4757, 0.3668, 0.4523, 0.3679, 0.4542, 0.311, 0.4778, 0.3668, 0.4523, 0.4152, 0.4152, 0.4168, 0.4168, 0.3679, 0.4542, 0.4152, 0.4152, 0.4523, 0.3668, 0.4542, 0.3679, 0.4168, 0.4168, 0.4523, 0.3668, 0.4757, 0.3105, 0.4778, 0.311, 0.4542, 0.3679, 0.4757, 0.3105, 0.4836, 0.25, 0.4858, 0.25, 0.4778, 0.311, 0.4836, 0.25, 0.4757, 0.1895, 0.4778, 0.189, 0.4858, 0.25, 0.4757, 0.1895, 0.4523, 0.1332, 0.4542, 0.1321, 0.4778, 0.189, 0.4523, 0.1332, 0.4152, 0.08479, 0.4168, 0.08324, 0.4542, 0.1321, 0.4152, 0.08479, 0.3668, 0.04767, 0.3679, 0.04576, 0.4168, 0.08324, 0.3668, 0.04767, 0.3105, 0.02433, 0.311, 0.0222, 0.3679, 0.04576, 0.3105, 0.02433, 0.25, 0.01636, 0.25, 0.01416, 0.311, 0.0222, 0.25, 0.01636, 0.1895, 0.02433, 0.189, 0.0222, 0.25, 0.01416, 0.1895, 0.02433, 0.1332, 0.04767, 0.1321, 0.04576, 0.189, 0.0222, 0.1332, 0.04767, 0.08479, 0.08479, 0.08324, 0.08324, 0.1321, 0.04576, 0.08479, 0.08479, 0.04767, 0.1332, 0.04576, 0.1321, 0.08324, 0.08324, 0.04767, 0.1332, 0.02433, 0.1895, 0.0222, 0.189, 0.04576, 0.1321, 0.02433, 0.1895, 0.01636, 0.25, 0.01416, 0.25, 0.0222, 0.189, 0.01636, 0.25, 0.02433, 0.3105, 0.0222, 0.311, 0.01416, 0.25, 0.02433, 0.3105, 0.04767, 0.3668, 0.04576, 0.3679, 0.0222, 0.311, 0.04767, 0.3668, 0.08479, 0.4152, 0.08324, 0.4168, 0.04576, 0.3679, 0.08479, 0.4152, 0.1332, 0.4523, 0.1321, 0.4542, 0.08324, 0.4168, 0.3486, 0.07918, 0.3011, 0.05947, 0.3015, 0.05772, 0.3495, 0.07761, 0.1332, 0.4523, 0.1895, 0.4757, 0.189, 0.4778, 0.1321, 0.4542, 0.1895, 0.4757, 0.25, 0.4836, 0.25, 0.4858, 0.189, 0.4778, 0.75, 0.49, 0.8121, 0.4818, 0.87, 0.4578, 0.9197, 0.4197, 0.9578, 0.37, 0.9818, 0.3121, 0.99, 0.25, 0.9818, 0.1879, 0.9578, 0.13, 0.9197, 0.08029, 0.87, 0.04215, 0.8121, 0.01818, 0.75, 0.01, 0.6879, 0.01818, 0.63, 0.04215, 0.5803, 0.08029, 0.5422, 0.13, 0.5182, 0.1879, 0.51, 0.25, 0.5182, 0.3121, 0.5422, 0.37, 0.5803, 0.4197, 0.63, 0.4578, 0.6879, 0.4818, 1.0, 0.9189, 1.0, 0.9484, 0.9583, 0.9484, 0.9583, 0.9189, 0.04167, 0.9189, 0.04167, 0.9484, -1.863e-07, 0.9484, -1.863e-07, 0.9189, 0.875, 0.9189, 0.875, 0.9484, 0.8333, 0.9484, 0.8333, 0.9189, 0.8333, 0.9189, 0.8333, 0.9484, 0.7917, 0.9484, 0.7917, 0.9189, 0.7917, 0.9189, 0.7917, 0.9484, 0.75, 0.9484, 0.75, 0.9189, 0.75, 0.9189, 0.75, 0.9484, 0.7083, 0.9484, 0.7083, 0.9189, 0.7083, 0.9189, 0.7083, 0.9484, 0.6667, 0.9484, 0.6667, 0.9189, 0.6667, 0.9189, 0.6667, 0.9484, 0.625, 0.9484, 0.625, 0.9189, 0.625, 0.9189, 0.625, 0.9484, 0.5833, 0.9484, 0.5833, 0.9189, 0.5833, 0.9189, 0.5833, 0.9484, 0.5417, 0.9484, 0.5417, 0.9189, 0.5417, 0.9189, 0.5417, 0.9484, 0.5, 0.9484, 0.5, 0.9189, 0.5, 0.9189, 0.5, 0.9484, 0.4583, 0.9484, 0.4583, 0.9189, 0.4583, 0.9189, 0.4583, 0.9484, 0.4167, 0.9484, 0.4167, 0.9189, 0.4167, 0.9189, 0.4167, 0.9484, 0.375, 0.9484, 0.375, 0.9189, 0.375, 0.9189, 0.375, 0.9484, 0.3333, 0.9484, 0.3333, 0.9189, 0.3333, 0.9189, 0.3333, 0.9484, 0.2917, 0.9484, 0.2917, 0.9189, 0.2917, 0.9189, 0.2917, 0.9484, 0.25, 0.9484, 0.25, 0.9189, 0.25, 0.9189, 0.25, 0.9484, 0.2083, 0.9484, 0.2083, 0.9189, 0.2083, 0.9189, 0.2083, 0.9484, 0.1667, 0.9484, 0.1667, 0.9189, 0.1667, 0.9189, 0.1667, 0.9484, 0.125, 0.9484, 0.125, 0.9189, 0.125, 0.9189, 0.125, 0.9484, 0.08333, 0.9484, 0.08333, 0.9189, 0.08333, 0.9189, 0.08333, 0.9484, 0.04167, 0.9484, 0.04167, 0.9189, 0.9167, 0.9189, 0.9167, 0.9484, 0.875, 0.9484, 0.875, 0.9189, 0.311, 0.189, 0.3247, 0.2069, 0.3247, 0.2069, 0.311, 0.189, 0.3895, 0.3895, 0.4208, 0.3486, 0.4224, 0.3495, 0.3908, 0.3908, 0.05275, 0.25, 0.05947, 0.3011, 0.05772, 0.3015, 0.05094, 0.25, 0.3011, 0.05947, 0.25, 0.05275, 0.25, 0.05094, 0.3015, 0.05772, 0.4208, 0.3486, 0.4405, 0.3011, 0.4423, 0.3015, 0.4224, 0.3495, 0.05947, 0.3011, 0.07918, 0.3486, 0.07761, 0.3495, 0.05772, 0.3015, 0.25, 0.05275, 0.1989, 0.05947, 0.1985, 0.05772, 0.25, 0.05094, 0.4405, 0.3011, 0.4473, 0.25, 0.4491, 0.25, 0.4423, 0.3015, 0.07918, 0.3486, 0.1105, 0.3895, 0.1092, 0.3908, 0.07761, 0.3495, 0.1989, 0.05947, 0.1514, 0.07918, 0.1505, 0.07761, 0.1985, 0.05772, 0.4473, 0.25, 0.4405, 0.1989, 0.4423, 0.1985, 0.4491, 0.25, 0.1105, 0.3895, 0.1514, 0.4208, 0.1505, 0.4224, 0.1092, 0.3908, 0.1514, 0.07918, 0.1105, 0.1105, 0.1092, 0.1092, 0.1505, 0.07761, 0.4405, 0.1989, 0.4208, 0.1514, 0.4224, 0.1505, 0.4423, 0.1985, 0.1514, 0.4208, 0.1989, 0.4405, 0.1985, 0.4423, 0.1505, 0.4224, 0.1105, 0.1105, 0.07918, 0.1514, 0.07761, 0.1505, 0.1092, 0.1092, 0.4208, 0.1514, 0.3895, 0.1105, 0.3908, 0.1092, 0.4224, 0.1505, 0.3011, 0.4405, 0.3486, 0.4208, 0.3495, 0.4224, 0.3015, 0.4423, 0.07918, 0.1514, 0.05947, 0.1989, 0.05772, 0.1985, 0.07761, 0.1505, 0.3895, 0.1105, 0.3486, 0.07918, 0.3495, 0.07761, 0.3908, 0.1092, 0.3486, 0.4208, 0.3895, 0.3895, 0.3908, 0.3908, 0.3495, 0.4224, 0.3024, 0.4456, 0.25, 0.4525, 0.25, 0.4525, 0.3024, 0.4456, 0.05947, 0.1989, 0.05275, 0.25, 0.05094, 0.25, 0.05772, 0.1985, 0.25, 0.3363, 0.2277, 0.3333, 0.2277, 0.3333, 0.25, 0.3363, 0.311, 0.311, 0.2931, 0.3247, 0.2931, 0.3247, 0.311, 0.311, 0.3247, 0.2931, 0.311, 0.311, 0.311, 0.311, 0.3247, 0.2931, 0.3333, 0.2723, 0.3247, 0.2931, 0.3247, 0.2931, 0.3333, 0.2723, 0.3363, 0.25, 0.3333, 0.2723, 0.3333, 0.2723, 0.3363, 0.25, 0.3333, 0.2277, 0.3363, 0.25, 0.3363, 0.25, 0.3333, 0.2277, 0.4254, 0.1487, 0.4456, 0.1976, 0.4456, 0.1976, 0.4254, 0.1487, 0.3247, 0.2069, 0.3333, 0.2277, 0.3333, 0.2277, 0.3247, 0.2069, 0.2931, 0.1753, 0.311, 0.189, 0.311, 0.189, 0.2931, 0.1753, 0.2723, 0.1667, 0.2931, 0.1753, 0.2931, 0.1753, 0.2723, 0.1667, 0.25, 0.1637, 0.2723, 0.1667, 0.2723, 0.1667, 0.25, 0.1637, 0.2277, 0.1667, 0.25, 0.1637, 0.25, 0.1637, 0.2277, 0.1667, 0.2069, 0.1753, 0.2277, 0.1667, 0.2277, 0.1667, 0.2069, 0.1753, 0.189, 0.189, 0.2069, 0.1753, 0.2069, 0.1753, 0.189, 0.189, 0.1753, 0.2069, 0.189, 0.189, 0.189, 0.189, 0.1753, 0.2069, 0.1667, 0.2277, 0.1753, 0.2069, 0.1753, 0.2069, 0.1667, 0.2277, 0.1637, 0.25, 0.1667, 0.2277, 0.1667, 0.2277, 0.1637, 0.25, 0.1667, 0.2723, 0.1637, 0.25, 0.1637, 0.25, 0.1667, 0.2723, 0.1753, 0.2931, 0.1667, 0.2723, 0.1667, 0.2723, 0.1753, 0.2931, 0.189, 0.311, 0.1753, 0.2931, 0.1753, 0.2931, 0.189, 0.311, 0.2069, 0.3247, 0.189, 0.311, 0.189, 0.311, 0.2069, 0.3247, 0.2277, 0.3333, 0.2069, 0.3247, 0.2069, 0.3247, 0.2277, 0.3333, 0.2931, 0.3247, 0.2723, 0.3333, 0.2723, 0.3333, 0.2931, 0.3247, 0.25, 0.4525, 0.1976, 0.4456, 0.1976, 0.4456, 0.25, 0.4525, 0.1976, 0.4456, 0.1487, 0.4254, 0.1487, 0.4254, 0.1976, 0.4456, 0.07461, 0.1487, 0.1068, 0.1068, 0.1068, 0.1068, 0.07461, 0.1487, 0.3932, 0.1068, 0.4254, 0.1487, 0.4254, 0.1487, 0.3932, 0.1068, 0.2661, 0.3102, 0.25, 0.3124, 0.2339, 0.3102, 0.2188, 0.304, 0.2059, 0.2941, 0.196, 0.2812, 0.1898, 0.2661, 0.1876, 0.25, 0.1898, 0.2339, 0.196, 0.2188, 0.2059, 0.2059, 0.2188, 0.196, 0.2339, 0.1898, 0.25, 0.1876, 0.2661, 0.1898, 0.2812, 0.196, 0.2941, 0.2059, 0.304, 0.2188, 0.3102, 0.2339, 0.3124, 0.25, 0.3102, 0.2661, 0.304, 0.2812, 0.2941, 0.2941, 0.2812, 0.304, 0.05437, 0.1976, 0.07461, 0.1487, 0.07461, 0.1487, 0.05437, 0.1976, 0.3513, 0.07461, 0.3932, 0.1068, 0.3932, 0.1068, 0.3513, 0.07461, 0.1989, 0.4405, 0.25, 0.4473, 0.25, 0.4491, 0.1985, 0.4423, 0.3932, 0.3932, 0.3513, 0.4254, 0.3513, 0.4254, 0.3932, 0.3932, 0.04747, 0.25, 0.05437, 0.1976, 0.05437, 0.1976, 0.04747, 0.25, 0.3024, 0.05437, 0.3513, 0.07461, 0.3513, 0.07461, 0.3024, 0.05437, 0.4254, 0.3513, 0.3932, 0.3932, 0.3932, 0.3932, 0.4254, 0.3513, 0.05437, 0.3024, 0.04747, 0.25, 0.04747, 0.25, 0.05437, 0.3024, 0.25, 0.04747, 0.3024, 0.05437, 0.3024, 0.05437, 0.25, 0.04747, 0.4456, 0.3024, 0.4254, 0.3513, 0.4254, 0.3513, 0.4456, 0.3024, 0.07461, 0.3513, 0.05437, 0.3024, 0.05437, 0.3024, 0.07461, 0.3513, 0.1976, 0.05437, 0.25, 0.04747, 0.25, 0.04747, 0.1976, 0.05437, 0.4525, 0.25, 0.4456, 0.3024, 0.4456, 0.3024, 0.4525, 0.25, 0.1068, 0.3932, 0.07461, 0.3513, 0.07461, 0.3513, 0.1068, 0.3932, 0.1487, 0.07461, 0.1976, 0.05437, 0.1976, 0.05437, 0.1487, 0.07461, 0.4456, 0.1976, 0.4525, 0.25, 0.4525, 0.25, 0.4456, 0.1976, 0.1487, 0.4254, 0.1068, 0.3932, 0.1068, 0.3932, 0.1487, 0.4254, 0.1068, 0.1068, 0.1487, 0.07461, 0.1487, 0.07461, 0.1068, 0.1068, 0.2723, 0.3333, 0.25, 0.3363, 0.25, 0.3361, 0.2723, 0.3332, 0.2723, 0.3332, 0.25, 0.3361, 0.25, 0.3124, 0.2661, 0.3102, 0.2931, 0.3247, 0.2723, 0.3333, 0.2723, 0.3332, 0.2931, 0.3246, 0.2931, 0.3246, 0.2723, 0.3332, 0.2661, 0.3102, 0.2812, 0.304, 0.311, 0.311, 0.2931, 0.3247, 0.2931, 0.3246, 0.3109, 0.3109, 0.3109, 0.3109, 0.2931, 0.3246, 0.2812, 0.304, 0.2941, 0.2941, 0.3247, 0.2931, 0.311, 0.311, 0.3109, 0.3109, 0.3246, 0.2931, 0.3246, 0.2931, 0.3109, 0.3109, 0.2941, 0.2941, 0.304, 0.2812, 0.3333, 0.2723, 0.3247, 0.2931, 0.3246, 0.2931, 0.3332, 0.2723, 0.3332, 0.2723, 0.3246, 0.2931, 0.304, 0.2812, 0.3102, 0.2661, 0.3363, 0.25, 0.3333, 0.2723, 0.3332, 0.2723, 0.3361, 0.25, 0.3361, 0.25, 0.3332, 0.2723, 0.3102, 0.2661, 0.3124, 0.25, 0.3333, 0.2277, 0.3363, 0.25, 0.3361, 0.25, 0.3332, 0.2277, 0.3332, 0.2277, 0.3361, 0.25, 0.3124, 0.25, 0.3102, 0.2339, 0.3247, 0.2069, 0.3333, 0.2277, 0.3332, 0.2277, 0.3246, 0.2069, 0.3246, 0.2069, 0.3332, 0.2277, 0.3102, 0.2339, 0.304, 0.2188, 0.311, 0.189, 0.3247, 0.2069, 0.3246, 0.2069, 0.3109, 0.1891, 0.3109, 0.1891, 0.3246, 0.2069, 0.304, 0.2188, 0.2941, 0.2059, 0.2931, 0.1753, 0.311, 0.189, 0.3109, 0.1891, 0.2931, 0.1754, 0.2931, 0.1754, 0.3109, 0.1891, 0.2941, 0.2059, 0.2812, 0.196, 0.2723, 0.1667, 0.2931, 0.1753, 0.2931, 0.1754, 0.2723, 0.1668, 0.2723, 0.1668, 0.2931, 0.1754, 0.2812, 0.196, 0.2661, 0.1898, 0.25, 0.1637, 0.2723, 0.1667, 0.2723, 0.1668, 0.25, 0.1639, 0.25, 0.1639, 0.2723, 0.1668, 0.2661, 0.1898, 0.25, 0.1876, 0.2277, 0.1667, 0.25, 0.1637, 0.25, 0.1639, 0.2277, 0.1668, 0.2277, 0.1668, 0.25, 0.1639, 0.25, 0.1876, 0.2339, 0.1898, 0.2069, 0.1753, 0.2277, 0.1667, 0.2277, 0.1668, 0.2069, 0.1754, 0.2069, 0.1754, 0.2277, 0.1668, 0.2339, 0.1898, 0.2188, 0.196, 0.189, 0.189, 0.2069, 0.1753, 0.2069, 0.1754, 0.1891, 0.1891, 0.1891, 0.1891, 0.2069, 0.1754, 0.2188, 0.196, 0.2059, 0.2059, 0.1753, 0.2069, 0.189, 0.189, 0.1891, 0.1891, 0.1754, 0.2069, 0.1754, 0.2069, 0.1891, 0.1891, 0.2059, 0.2059, 0.196, 0.2188, 0.1667, 0.2277, 0.1753, 0.2069, 0.1754, 0.2069, 0.1668, 0.2277, 0.1668, 0.2277, 0.1754, 0.2069, 0.196, 0.2188, 0.1898, 0.2339, 0.1637, 0.25, 0.1667, 0.2277, 0.1668, 0.2277, 0.1639, 0.25, 0.1639, 0.25, 0.1668, 0.2277, 0.1898, 0.2339, 0.1876, 0.25, 0.1667, 0.2723, 0.1637, 0.25, 0.1639, 0.25, 0.1668, 0.2723, 0.1668, 0.2723, 0.1639, 0.25, 0.1876, 0.25, 0.1898, 0.2661, 0.1753, 0.2931, 0.1667, 0.2723, 0.1668, 0.2723, 0.1754, 0.2931, 0.1754, 0.2931, 0.1668, 0.2723, 0.1898, 0.2661, 0.196, 0.2812, 0.189, 0.311, 0.1753, 0.2931, 0.1754, 0.2931, 0.1891, 0.3109, 0.1891, 0.3109, 0.1754, 0.2931, 0.196, 0.2812, 0.2059, 0.2941, 0.2069, 0.3247, 0.189, 0.311, 0.1891, 0.3109, 0.2069, 0.3246, 0.2069, 0.3246, 0.1891, 0.3109, 0.2059, 0.2941, 0.2188, 0.304, 0.2277, 0.3333, 0.2069, 0.3247, 0.2069, 0.3246, 0.2277, 0.3332, 0.2277, 0.3332, 0.2069, 0.3246, 0.2188, 0.304, 0.2339, 0.3102, 0.25, 0.3363, 0.2277, 0.3333, 0.2277, 0.3332, 0.25, 0.3361, 0.25, 0.3361, 0.2277, 0.3332, 0.2339, 0.3102, 0.25, 0.3124, 0.3513, 0.4254, 0.3024, 0.4456, 0.3024, 0.4456, 0.3513, 0.4254, 0.2737, 0.3386, 0.25, 0.3418, 0.25, 0.3363, 0.2723, 0.3333, 0.2959, 0.3295, 0.2737, 0.3386, 0.2723, 0.3333, 0.2931, 0.3247, 0.3149, 0.3149, 0.2959, 0.3295, 0.2931, 0.3247, 0.311, 0.311, 0.3295, 0.2959, 0.3149, 0.3149, 0.311, 0.311, 0.3247, 0.2931, 0.3386, 0.2737, 0.3295, 0.2959, 0.3247, 0.2931, 0.3333, 0.2723, 0.3418, 0.25, 0.3386, 0.2737, 0.3333, 0.2723, 0.3363, 0.25, 0.3386, 0.2263, 0.3418, 0.25, 0.3363, 0.25, 0.3333, 0.2277, 0.3295, 0.2041, 0.3386, 0.2263, 0.3333, 0.2277, 0.3247, 0.2069, 0.3149, 0.1851, 0.3295, 0.2041, 0.3247, 0.2069, 0.311, 0.189, 0.2959, 0.1705, 0.3149, 0.1851, 0.311, 0.189, 0.2931, 0.1753, 0.2737, 0.1614, 0.2959, 0.1705, 0.2931, 0.1753, 0.2723, 0.1667, 0.25, 0.1582, 0.2737, 0.1614, 0.2723, 0.1667, 0.25, 0.1637, 0.2263, 0.1614, 0.25, 0.1582, 0.25, 0.1637, 0.2277, 0.1667, 0.2041, 0.1705, 0.2263, 0.1614, 0.2277, 0.1667, 0.2069, 0.1753, 0.1851, 0.1851, 0.2041, 0.1705, 0.2069, 0.1753, 0.189, 0.189, 0.1705, 0.2041, 0.1851, 0.1851, 0.189, 0.189, 0.1753, 0.2069, 0.1614, 0.2263, 0.1705, 0.2041, 0.1753, 0.2069, 0.1667, 0.2277, 0.1582, 0.25, 0.1614, 0.2263, 0.1667, 0.2277, 0.1637, 0.25, 0.1614, 0.2737, 0.1582, 0.25, 0.1637, 0.25, 0.1667, 0.2723, 0.1705, 0.2959, 0.1614, 0.2737, 0.1667, 0.2723, 0.1753, 0.2931, 0.1851, 0.3149, 0.1705, 0.2959, 0.1753, 0.2931, 0.189, 0.311, 0.2041, 0.3295, 0.1851, 0.3149, 0.189, 0.311, 0.2069, 0.3247, 0.2263, 0.3386, 0.2041, 0.3295, 0.2069, 0.3247, 0.2277, 0.3333, 0.25, 0.3418, 0.2263, 0.3386, 0.2277, 0.3333, 0.25, 0.3363, 0.2723, 0.3333, 0.25, 0.3363, 0.25, 0.3363, 0.2723, 0.3333, 0.3024, 0.4456, 0.25, 0.4525, 0.25, 0.4491, 0.3015, 0.4423, 0.3513, 0.4254, 0.3024, 0.4456, 0.3015, 0.4423, 0.3495, 0.4224, 0.3932, 0.3932, 0.3513, 0.4254, 0.3495, 0.4224, 0.3908, 0.3908, 0.4254, 0.3513, 0.3932, 0.3932, 0.3908, 0.3908, 0.4224, 0.3495, 0.4456, 0.3024, 0.4254, 0.3513, 0.4224, 0.3495, 0.4423, 0.3015, 0.4525, 0.25, 0.4456, 0.3024, 0.4423, 0.3015, 0.4491, 0.25, 0.4456, 0.1976, 0.4525, 0.25, 0.4491, 0.25, 0.4423, 0.1985, 0.4254, 0.1487, 0.4456, 0.1976, 0.4423, 0.1985, 0.4224, 0.1505, 0.3932, 0.1068, 0.4254, 0.1487, 0.4224, 0.1505, 0.3908, 0.1092, 0.3513, 0.07461, 0.3932, 0.1068, 0.3908, 0.1092, 0.3495, 0.07761, 0.3024, 0.05437, 0.3513, 0.07461, 0.3495, 0.07761, 0.3015, 0.05772, 0.25, 0.04747, 0.3024, 0.05437, 0.3015, 0.05772, 0.25, 0.05094, 0.1976, 0.05437, 0.25, 0.04747, 0.25, 0.05094, 0.1985, 0.05772, 0.1487, 0.07461, 0.1976, 0.05437, 0.1985, 0.05772, 0.1505, 0.07761, 0.1068, 0.1068, 0.1487, 0.07461, 0.1505, 0.07761, 0.1092, 0.1092, 0.07461, 0.1487, 0.1068, 0.1068, 0.1092, 0.1092, 0.07761, 0.1505, 0.05437, 0.1976, 0.07461, 0.1487, 0.07761, 0.1505, 0.05772, 0.1985, 0.04747, 0.25, 0.05437, 0.1976, 0.05772, 0.1985, 0.05094, 0.25, 0.05437, 0.3024, 0.04747, 0.25, 0.05094, 0.25, 0.05772, 0.3015, 0.07461, 0.3513, 0.05437, 0.3024, 0.05772, 0.3015, 0.07761, 0.3495, 0.1068, 0.3932, 0.07461, 0.3513, 0.07761, 0.3495, 0.1092, 0.3908, 0.1487, 0.4254, 0.1068, 0.3932, 0.1092, 0.3908, 0.1505, 0.4224, 0.1976, 0.4456, 0.1487, 0.4254, 0.1505, 0.4224, 0.1985, 0.4423, 0.25, 0.4525, 0.1976, 0.4456, 0.1985, 0.4423, 0.25, 0.4491, 0.25, 0.4473, 0.3011, 0.4405, 0.3015, 0.4423, 0.25, 0.4491, 0.9583, 0.9484, 1.0, 0.9484, 0.9996, 1.0, 0.9587, 1.0, 0.9167, 0.9484, 0.9583, 0.9484, 0.958, 1.0, 0.917, 1.0, 0.875, 0.9484, 0.9167, 0.9484, 0.9163, 1.0, 0.8754, 1.0, 0.8333, 0.9484, 0.875, 0.9484, 0.8746, 1.0, 0.8337, 1.0, 0.7917, 0.9484, 0.8333, 0.9484, 0.833, 1.0, 0.792, 1.0, 0.75, 0.9484, 0.7917, 0.9484, 0.7913, 1.0, 0.7504, 1.0, 0.7083, 0.9484, 0.75, 0.9484, 0.7496, 1.0, 0.7087, 1.0, 0.6667, 0.9484, 0.7083, 0.9484, 0.708, 1.0, 0.667, 1.0, 0.625, 0.9484, 0.6667, 0.9484, 0.6663, 1.0, 0.6254, 1.0, 0.5833, 0.9484, 0.625, 0.9484, 0.6246, 1.0, 0.5837, 1.0, 0.5417, 0.9484, 0.5833, 0.9484, 0.583, 1.0, 0.542, 1.0, 0.5, 0.9484, 0.5417, 0.9484, 0.5413, 1.0, 0.5004, 1.0, 0.4583, 0.9484, 0.5, 0.9484, 0.4996, 1.0, 0.4587, 1.0, 0.4167, 0.9484, 0.4583, 0.9484, 0.458, 1.0, 0.417, 1.0, 0.375, 0.9484, 0.4167, 0.9484, 0.4163, 1.0, 0.3754, 1.0, 0.3333, 0.9484, 0.375, 0.9484, 0.3746, 1.0, 0.3337, 1.0, 0.2917, 0.9484, 0.3333, 0.9484, 0.333, 1.0, 0.292, 1.0, 0.25, 0.9484, 0.2917, 0.9484, 0.2913, 1.0, 0.2504, 1.0, 0.2083, 0.9484, 0.25, 0.9484, 0.2496, 1.0, 0.2087, 1.0, 0.1667, 0.9484, 0.2083, 0.9484, 0.208, 1.0, 0.167, 1.0, 0.125, 0.9484, 0.1667, 0.9484, 0.1663, 1.0, 0.1254, 1.0, 0.08333, 0.9484, 0.125, 0.9484, 0.1246, 1.0, 0.08369, 1.0, 0.04167, 0.9484, 0.08333, 0.9484, 0.08297, 1.0, 0.04203, 1.0, -1.863e-07, 0.9484, 0.04167, 0.9484, 0.0413, 1.0, 0.0003614, 1.0, 0.25, 0.4836, 0.3105, 0.4757, 0.311, 0.4778, 0.25, 0.4858, 0.25, 0.3433, 0.2741, 0.3401, 0.283, 0.3732, 0.25, 0.3775, 0.25, 0.3775, 0.283, 0.3732, 0.2923, 0.4077, 0.25, 0.4133, 0.2259, 0.3401, 0.25, 0.3433, 0.25, 0.3775, 0.217, 0.3732, 0.217, 0.3732, 0.25, 0.3775, 0.25, 0.4133, 0.2077, 0.4077, 0.1599, 0.2259, 0.1567, 0.25, 0.1225, 0.25, 0.1268, 0.217, 0.1268, 0.217, 0.1225, 0.25, 0.08671, 0.25, 0.09227, 0.2077, 0.2966, 0.3308, 0.3159, 0.3159, 0.3402, 0.3402, 0.3138, 0.3604, 0.3138, 0.3604, 0.3402, 0.3402, 0.3655, 0.3655, 0.3316, 0.3914, 0.3159, 0.1841, 0.2966, 0.1692, 0.3138, 0.1396, 0.3402, 0.1598, 0.3402, 0.1598, 0.3138, 0.1396, 0.3316, 0.1086, 0.3655, 0.1345, 0.1692, 0.2034, 0.1599, 0.2259, 0.1268, 0.217, 0.1396, 0.1862, 0.1396, 0.1862, 0.1268, 0.217, 0.09227, 0.2077, 0.1086, 0.1684, 0.2741, 0.3401, 0.2966, 0.3308, 0.3138, 0.3604, 0.283, 0.3732, 0.283, 0.3732, 0.3138, 0.3604, 0.3316, 0.3914, 0.2923, 0.4077, 0.3308, 0.2034, 0.3159, 0.1841, 0.3402, 0.1598, 0.3604, 0.1862, 0.3604, 0.1862, 0.3402, 0.1598, 0.3655, 0.1345, 0.3914, 0.1684, 0.1841, 0.1841, 0.1692, 0.2034, 0.1396, 0.1862, 0.1598, 0.1598, 0.1598, 0.1598, 0.1396, 0.1862, 0.1086, 0.1684, 0.1345, 0.1345, 0.2034, 0.3308, 0.2259, 0.3401, 0.217, 0.3732, 0.1862, 0.3604, 0.1862, 0.3604, 0.217, 0.3732, 0.2077, 0.4077, 0.1684, 0.3914, 0.3401, 0.2259, 0.3308, 0.2034, 0.3604, 0.1862, 0.3732, 0.217, 0.3732, 0.217, 0.3604, 0.1862, 0.3914, 0.1684, 0.4077, 0.2077, 0.2034, 0.1692, 0.1841, 0.1841, 0.1598, 0.1598, 0.1862, 0.1396, 0.1862, 0.1396, 0.1598, 0.1598, 0.1345, 0.1345, 0.1684, 0.1086, 0.1841, 0.3159, 0.2034, 0.3308, 0.1862, 0.3604, 0.1598, 0.3402, 0.1598, 0.3402, 0.1862, 0.3604, 0.1684, 0.3914, 0.1345, 0.3655, 0.3433, 0.25, 0.3401, 0.2259, 0.3732, 0.217, 0.3775, 0.25, 0.3775, 0.25, 0.3732, 0.217, 0.4077, 0.2077, 0.4133, 0.25, 0.2259, 0.1599, 0.2034, 0.1692, 0.1862, 0.1396, 0.217, 0.1268, 0.217, 0.1268, 0.1862, 0.1396, 0.1684, 0.1086, 0.2077, 0.09227, 0.1692, 0.2966, 0.1841, 0.3159, 0.1598, 0.3402, 0.1396, 0.3138, 0.1396, 0.3138, 0.1598, 0.3402, 0.1345, 0.3655, 0.1086, 0.3316, 0.3401, 0.2741, 0.3433, 0.25, 0.3775, 0.25, 0.3732, 0.283, 0.3732, 0.283, 0.3775, 0.25, 0.4133, 0.25, 0.4077, 0.2923, 0.25, 0.1567, 0.2259, 0.1599, 0.217, 0.1268, 0.25, 0.1225, 0.25, 0.1225, 0.217, 0.1268, 0.2077, 0.09227, 0.25, 0.08671, 0.1599, 0.2741, 0.1692, 0.2966, 0.1396, 0.3138, 0.1268, 0.283, 0.1268, 0.283, 0.1396, 0.3138, 0.1086, 0.3316, 0.09227, 0.2923, 0.3308, 0.2966, 0.3401, 0.2741, 0.3732, 0.283, 0.3604, 0.3138, 0.3604, 0.3138, 0.3732, 0.283, 0.4077, 0.2923, 0.3914, 0.3316, 0.2741, 0.1599, 0.25, 0.1567, 0.25, 0.1225, 0.283, 0.1268, 0.283, 0.1268, 0.25, 0.1225, 0.25, 0.08671, 0.2923, 0.09227, 0.1567, 0.25, 0.1599, 0.2741, 0.1268, 0.283, 0.1225, 0.25, 0.1225, 0.25, 0.1268, 0.283, 0.09227, 0.2923, 0.08671, 0.25, 0.3159, 0.3159, 0.3308, 0.2966, 0.3604, 0.3138, 0.3402, 0.3402, 0.3402, 0.3402, 0.3604, 0.3138, 0.3914, 0.3316, 0.3655, 0.3655, 0.2966, 0.1692, 0.2741, 0.1599, 0.283, 0.1268, 0.3138, 0.1396, 0.3138, 0.1396, 0.283, 0.1268, 0.2923, 0.09227, 0.3316, 0.1086, 0.2959, 0.1705, 0.2737, 0.1614, 0.2741, 0.1599, 0.2966, 0.1692, 0.3149, 0.3149, 0.3295, 0.2959, 0.3308, 0.2966, 0.3159, 0.3159, 0.1582, 0.25, 0.1614, 0.2737, 0.1599, 0.2741, 0.1567, 0.25, 0.2737, 0.1614, 0.25, 0.1582, 0.25, 0.1567, 0.2741, 0.1599, 0.3295, 0.2959, 0.3386, 0.2737, 0.3401, 0.2741, 0.3308, 0.2966, 0.1614, 0.2737, 0.1705, 0.2959, 0.1692, 0.2966, 0.1599, 0.2741, 0.25, 0.1582, 0.2263, 0.1614, 0.2259, 0.1599, 0.25, 0.1567, 0.3386, 0.2737, 0.3418, 0.25, 0.3433, 0.25, 0.3401, 0.2741, 0.1705, 0.2959, 0.1851, 0.3149, 0.1841, 0.3159, 0.1692, 0.2966, 0.2263, 0.1614, 0.2041, 0.1705, 0.2034, 0.1692, 0.2259, 0.1599, 0.3418, 0.25, 0.3386, 0.2263, 0.3401, 0.2259, 0.3433, 0.25, 0.1851, 0.3149, 0.2041, 0.3295, 0.2034, 0.3308, 0.1841, 0.3159, 0.2041, 0.1705, 0.1851, 0.1851, 0.1841, 0.1841, 0.2034, 0.1692, 0.3386, 0.2263, 0.3295, 0.2041, 0.3308, 0.2034, 0.3401, 0.2259, 0.2041, 0.3295, 0.2263, 0.3386, 0.2259, 0.3401, 0.2034, 0.3308, 0.1851, 0.1851, 0.1705, 0.2041, 0.1692, 0.2034, 0.1841, 0.1841, 0.3295, 0.2041, 0.3149, 0.1851, 0.3159, 0.1841, 0.3308, 0.2034, 0.2737, 0.3386, 0.2959, 0.3295, 0.2966, 0.3308, 0.2741, 0.3401, 0.1705, 0.2041, 0.1614, 0.2263, 0.1599, 0.2259, 0.1692, 0.2034, 0.3149, 0.1851, 0.2959, 0.1705, 0.2966, 0.1692, 0.3159, 0.1841, 0.2959, 0.3295, 0.3149, 0.3149, 0.3159, 0.3159, 0.2966, 0.3308, 0.1614, 0.2263, 0.1582, 0.25, 0.1567, 0.25, 0.1599, 0.2259, 0.2263, 0.3386, 0.25, 0.3418, 0.25, 0.3433, 0.2259, 0.3401, 0.25, 0.3418, 0.2737, 0.3386, 0.2741, 0.3401, 0.25, 0.3433, 0.25, 0.4133, 0.2923, 0.4077, 0.3011, 0.4405, 0.25, 0.4473, 0.2077, 0.4077, 0.25, 0.4133, 0.25, 0.4473, 0.1989, 0.4405, 0.09227, 0.2077, 0.08671, 0.25, 0.05275, 0.25, 0.05947, 0.1989, 0.3316, 0.3914, 0.3655, 0.3655, 0.3895, 0.3895, 0.3486, 0.4208, 0.3655, 0.1345, 0.3316, 0.1086, 0.3486, 0.07918, 0.3895, 0.1105, 0.1086, 0.1684, 0.09227, 0.2077, 0.05947, 0.1989, 0.07918, 0.1514, 0.2923, 0.4077, 0.3316, 0.3914, 0.3486, 0.4208, 0.3011, 0.4405, 0.3914, 0.1684, 0.3655, 0.1345, 0.3895, 0.1105, 0.4208, 0.1514, 0.1345, 0.1345, 0.1086, 0.1684, 0.07918, 0.1514, 0.1105, 0.1105, 0.1684, 0.3914, 0.2077, 0.4077, 0.1989, 0.4405, 0.1514, 0.4208, 0.4077, 0.2077, 0.3914, 0.1684, 0.4208, 0.1514, 0.4405, 0.1989, 0.1684, 0.1086, 0.1345, 0.1345, 0.1105, 0.1105, 0.1514, 0.07918, 0.1345, 0.3655, 0.1684, 0.3914, 0.1514, 0.4208, 0.1105, 0.3895, 0.4133, 0.25, 0.4077, 0.2077, 0.4405, 0.1989, 0.4473, 0.25, 0.2077, 0.09227, 0.1684, 0.1086, 0.1514, 0.07918, 0.1989, 0.05947, 0.1086, 0.3316, 0.1345, 0.3655, 0.1105, 0.3895, 0.07918, 0.3486, 0.4077, 0.2923, 0.4133, 0.25, 0.4473, 0.25, 0.4405, 0.3011, 0.25, 0.08671, 0.2077, 0.09227, 0.1989, 0.05947, 0.25, 0.05275, 0.09227, 0.2923, 0.1086, 0.3316, 0.07918, 0.3486, 0.05947, 0.3011, 0.3914, 0.3316, 0.4077, 0.2923, 0.4405, 0.3011, 0.4208, 0.3486, 0.2923, 0.09227, 0.25, 0.08671, 0.25, 0.05275, 0.3011, 0.05947, 0.08671, 0.25, 0.09227, 0.2923, 0.05947, 0.3011, 0.05275, 0.25, 0.3655, 0.3655, 0.3914, 0.3316, 0.4208, 0.3486, 0.3895, 0.3895, 0.3316, 0.1086, 0.2923, 0.09227, 0.3011, 0.05947, 0.3486, 0.07918, 0.25, 0.4525, 0.3024, 0.4456, 0.3032, 0.4484, 0.25, 0.4554, 0.1976, 0.4456, 0.25, 0.4525, 0.25, 0.4554, 0.1968, 0.4484, 0.1487, 0.4254, 0.1976, 0.4456, 0.1968, 0.4484, 0.1473, 0.4279, 0.1068, 0.3932, 0.1487, 0.4254, 0.1473, 0.4279, 0.1047, 0.3953, 0.07461, 0.3513, 0.1068, 0.3932, 0.1047, 0.3953, 0.0721, 0.3527, 0.05437, 0.3024, 0.07461, 0.3513, 0.0721, 0.3527, 0.05158, 0.3032, 0.04747, 0.25, 0.05437, 0.3024, 0.05158, 0.3032, 0.04458, 0.25, 0.05437, 0.1976, 0.04747, 0.25, 0.04458, 0.25, 0.05158, 0.1968, 0.07461, 0.1487, 0.05437, 0.1976, 0.05158, 0.1968, 0.0721, 0.1473, 0.1068, 0.1068, 0.07461, 0.1487, 0.0721, 0.1473, 0.1047, 0.1047, 0.1487, 0.07461, 0.1068, 0.1068, 0.1047, 0.1047, 0.1473, 0.0721, 0.1976, 0.05437, 0.1487, 0.07461, 0.1473, 0.0721, 0.1968, 0.05158, 0.25, 0.04747, 0.1976, 0.05437, 0.1968, 0.05158, 0.25, 0.04458, 0.3024, 0.05437, 0.25, 0.04747, 0.25, 0.04458, 0.3032, 0.05158, 0.3513, 0.07461, 0.3024, 0.05437, 0.3032, 0.05158, 0.3527, 0.0721, 0.3932, 0.1068, 0.3513, 0.07461, 0.3527, 0.0721, 0.3953, 0.1047, 0.4254, 0.1487, 0.3932, 0.1068, 0.3953, 0.1047, 0.4279, 0.1473, 0.4456, 0.1976, 0.4254, 0.1487, 0.4279, 0.1473, 0.4484, 0.1968, 0.4525, 0.25, 0.4456, 0.1976, 0.4484, 0.1968, 0.4554, 0.25, 0.4456, 0.3024, 0.4525, 0.25, 0.4554, 0.25, 0.4484, 0.3032, 0.4254, 0.3513, 0.4456, 0.3024, 0.4484, 0.3032, 0.4279, 0.3527, 0.3932, 0.3932, 0.4254, 0.3513, 0.4279, 0.3527, 0.3953, 0.3953, 0.3513, 0.4254, 0.3932, 0.3932, 0.3953, 0.3953, 0.3527, 0.4279, 0.3024, 0.4456, 0.3513, 0.4254, 0.3527, 0.4279, 0.3032, 0.4484, 0.25, 0.4554, 0.3032, 0.4484, 0.3105, 0.4757, 0.25, 0.4836, 0.1968, 0.4484, 0.25, 0.4554, 0.25, 0.4836, 0.1895, 0.4757, 0.1473, 0.4279, 0.1968, 0.4484, 0.1895, 0.4757, 0.1332, 0.4523, 0.1047, 0.3953, 0.1473, 0.4279, 0.1332, 0.4523, 0.08479, 0.4152, 0.0721, 0.3527, 0.1047, 0.3953, 0.08479, 0.4152, 0.04767, 0.3668, 0.05158, 0.3032, 0.0721, 0.3527, 0.04767, 0.3668, 0.02433, 0.3105, 0.04458, 0.25, 0.05158, 0.3032, 0.02433, 0.3105, 0.01636, 0.25, 0.05158, 0.1968, 0.04458, 0.25, 0.01636, 0.25, 0.02433, 0.1895, 0.0721, 0.1473, 0.05158, 0.1968, 0.02433, 0.1895, 0.04767, 0.1332, 0.1047, 0.1047, 0.0721, 0.1473, 0.04767, 0.1332, 0.08479, 0.08479, 0.1473, 0.0721, 0.1047, 0.1047, 0.08479, 0.08479, 0.1332, 0.04767, 0.1968, 0.05158, 0.1473, 0.0721, 0.1332, 0.04767, 0.1895, 0.02433, 0.25, 0.04458, 0.1968, 0.05158, 0.1895, 0.02433, 0.25, 0.01636, 0.3032, 0.05158, 0.25, 0.04458, 0.25, 0.01636, 0.3105, 0.02433, 0.3527, 0.0721, 0.3032, 0.05158, 0.3105, 0.02433, 0.3668, 0.04767, 0.3953, 0.1047, 0.3527, 0.0721, 0.3668, 0.04767, 0.4152, 0.08479, 0.4279, 0.1473, 0.3953, 0.1047, 0.4152, 0.08479, 0.4523, 0.1332, 0.4484, 0.1968, 0.4279, 0.1473, 0.4523, 0.1332, 0.4757, 0.1895, 0.4554, 0.25, 0.4484, 0.1968, 0.4757, 0.1895, 0.4836, 0.25, 0.4484, 0.3032, 0.4554, 0.25, 0.4836, 0.25, 0.4757, 0.3105, 0.4279, 0.3527, 0.4484, 0.3032, 0.4757, 0.3105, 0.4523, 0.3668, 0.3953, 0.3953, 0.4279, 0.3527, 0.4523, 0.3668, 0.4152, 0.4152, 0.3527, 0.4279, 0.3953, 0.3953, 0.4152, 0.4152, 0.3668, 0.4523, 0.3032, 0.4484, 0.3527, 0.4279, 0.3668, 0.4523, 0.3105, 0.4757, 0.3513, 0.4254, 0.3024, 0.4456, 0.3024, 0.4456, 0.3513, 0.4254, 0.1068, 0.1068, 0.1487, 0.07461, 0.1487, 0.07461, 0.1068, 0.1068, 0.1487, 0.4254, 0.1068, 0.3932, 0.1068, 0.3932, 0.1487, 0.4254, 0.4456, 0.1976, 0.4525, 0.25, 0.4525, 0.25, 0.4456, 0.1976, 0.1487, 0.07461, 0.1976, 0.05437, 0.1976, 0.05437, 0.1487, 0.07461, 0.1068, 0.3932, 0.07461, 0.3513, 0.07461, 0.3513, 0.1068, 0.3932, 0.4525, 0.25, 0.4456, 0.3024, 0.4456, 0.3024, 0.4525, 0.25, 0.1976, 0.05437, 0.25, 0.04747, 0.25, 0.04747, 0.1976, 0.05437, 0.07461, 0.3513, 0.05437, 0.3024, 0.05437, 0.3024, 0.07461, 0.3513, 0.4456, 0.3024, 0.4254, 0.3513, 0.4254, 0.3513, 0.4456, 0.3024, 0.25, 0.04747, 0.3024, 0.05437, 0.3024, 0.05437, 0.25, 0.04747, 0.05437, 0.3024, 0.04747, 0.25, 0.04747, 0.25, 0.05437, 0.3024, 0.4254, 0.3513, 0.3932, 0.3932, 0.3932, 0.3932, 0.4254, 0.3513, 0.3024, 0.05437, 0.3513, 0.07461, 0.3513, 0.07461, 0.3024, 0.05437, 0.04747, 0.25, 0.05437, 0.1976, 0.05437, 0.1976, 0.04747, 0.25, 0.3932, 0.3932, 0.3513, 0.4254, 0.3513, 0.4254, 0.3932, 0.3932, 0.3513, 0.07461, 0.3932, 0.1068, 0.3932, 0.1068, 0.3513, 0.07461, 0.05437, 0.1976, 0.07461, 0.1487, 0.07461, 0.1487, 0.05437, 0.1976, 0.3932, 0.1068, 0.4254, 0.1487, 0.4254, 0.1487, 0.3932, 0.1068, 0.07461, 0.1487, 0.1068, 0.1068, 0.1068, 0.1068, 0.07461, 0.1487, 0.1976, 0.4456, 0.1487, 0.4254, 0.1487, 0.4254, 0.1976, 0.4456, 0.25, 0.4525, 0.1976, 0.4456, 0.1976, 0.4456, 0.25, 0.4525, 0.4254, 0.1487, 0.4456, 0.1976, 0.4456, 0.1976, 0.4254, 0.1487, 0.3024, 0.4456, 0.25, 0.4525, 0.25, 0.4525, 0.3024, 0.4456, 0.3024, 0.4456, 0.25, 0.4525, 0.25, 0.4525, 0.3024, 0.4456, 0.4254, 0.1487, 0.4456, 0.1976, 0.4456, 0.1976, 0.4254, 0.1487, 0.25, 0.4525, 0.1976, 0.4456, 0.1976, 0.4456, 0.25, 0.4525, 0.1976, 0.4456, 0.1487, 0.4254, 0.1487, 0.4254, 0.1976, 0.4456, 0.07461, 0.1487, 0.1068, 0.1068, 0.1068, 0.1068, 0.07461, 0.1487, 0.3932, 0.1068, 0.4254, 0.1487, 0.4254, 0.1487, 0.3932, 0.1068, 0.05437, 0.1976, 0.07461, 0.1487, 0.07461, 0.1487, 0.05437, 0.1976, 0.3513, 0.07461, 0.3932, 0.1068, 0.3932, 0.1068, 0.3513, 0.07461, 0.3932, 0.3932, 0.3513, 0.4254, 0.3513, 0.4254, 0.3932, 0.3932, 0.04747, 0.25, 0.05437, 0.1976, 0.05437, 0.1976, 0.04747, 0.25, 0.3024, 0.05437, 0.3513, 0.07461, 0.3513, 0.07461, 0.3024, 0.05437, 0.4254, 0.3513, 0.3932, 0.3932, 0.3932, 0.3932, 0.4254, 0.3513, 0.05437, 0.3024, 0.04747, 0.25, 0.04747, 0.25, 0.05437, 0.3024, 0.25, 0.04747, 0.3024, 0.05437, 0.3024, 0.05437, 0.25, 0.04747, 0.4456, 0.3024, 0.4254, 0.3513, 0.4254, 0.3513, 0.4456, 0.3024, 0.07461, 0.3513, 0.05437, 0.3024, 0.05437, 0.3024, 0.07461, 0.3513, 0.1976, 0.05437, 0.25, 0.04747, 0.25, 0.04747, 0.1976, 0.05437, 0.4525, 0.25, 0.4456, 0.3024, 0.4456, 0.3024, 0.4525, 0.25, 0.1068, 0.3932, 0.07461, 0.3513, 0.07461, 0.3513, 0.1068, 0.3932, 0.1487, 0.07461, 0.1976, 0.05437, 0.1976, 0.05437, 0.1487, 0.07461, 0.4456, 0.1976, 0.4525, 0.25, 0.4525, 0.25, 0.4456, 0.1976, 0.1487, 0.4254, 0.1068, 0.3932, 0.1068, 0.3932, 0.1487, 0.4254, 0.1068, 0.1068, 0.1487, 0.07461, 0.1487, 0.07461, 0.1068, 0.1068, 0.3513, 0.4254, 0.3024, 0.4456, 0.3024, 0.4456, 0.3513, 0.4254, 0.9167, 0.5291, 0.9167, 0.9189, 0.875, 0.9189, 0.875, 0.5291, 0.08333, 0.5291, 0.08333, 0.9189, 0.04167, 0.9189, 0.04167, 0.5291, 0.125, 0.5291, 0.125, 0.9189, 0.08333, 0.9189, 0.08333, 0.5291, 0.1667, 0.5291, 0.1667, 0.9189, 0.125, 0.9189, 0.125, 0.5291, 0.2083, 0.5291, 0.2083, 0.9189, 0.1667, 0.9189, 0.1667, 0.5291, 0.25, 0.5291, 0.25, 0.9189, 0.2083, 0.9189, 0.2083, 0.5291, 0.2917, 0.5291, 0.2917, 0.9189, 0.25, 0.9189, 0.25, 0.5291, 0.3333, 0.5291, 0.3333, 0.9189, 0.2917, 0.9189, 0.2917, 0.5291, 0.375, 0.5291, 0.375, 0.9189, 0.3333, 0.9189, 0.3333, 0.5291, 0.4167, 0.5291, 0.4167, 0.9189, 0.375, 0.9189, 0.375, 0.5291, 0.4583, 0.5291, 0.4583, 0.9189, 0.4167, 0.9189, 0.4167, 0.5291, 0.5, 0.5291, 0.5, 0.9189, 0.4583, 0.9189, 0.4583, 0.5291, 0.5417, 0.5291, 0.5417, 0.9189, 0.5, 0.9189, 0.5, 0.5291, 0.5833, 0.5291, 0.5833, 0.9189, 0.5417, 0.9189, 0.5417, 0.5291, 0.625, 0.5291, 0.625, 0.9189, 0.5833, 0.9189, 0.5833, 0.5291, 0.6667, 0.5291, 0.6667, 0.9189, 0.625, 0.9189, 0.625, 0.5291, 0.7083, 0.5291, 0.7083, 0.9189, 0.6667, 0.9189, 0.6667, 0.5291, 0.75, 0.5291, 0.75, 0.9189, 0.7083, 0.9189, 0.7083, 0.5291, 0.7917, 0.5291, 0.7917, 0.9189, 0.75, 0.9189, 0.75, 0.5291, 0.8333, 0.5291, 0.8333, 0.9189, 0.7917, 0.9189, 0.7917, 0.5291, 0.875, 0.5291, 0.875, 0.9189, 0.8333, 0.9189, 0.8333, 0.5291, 0.04167, 0.5291, 0.04167, 0.9189, -1.863e-07, 0.9189, -1.863e-07, 0.5291, 1.0, 0.5291, 1.0, 0.9189, 0.9583, 0.9189, 0.9583, 0.5291, 0.9583, 0.5291, 0.9583, 0.9189, 0.9167, 0.9189, 0.9167, 0.5291, 0.9583, 0.5, 0.9583, 0.5291, 0.9167, 0.5291, 0.9167, 0.5, 1.0, 0.5, 1.0, 0.5291, 0.9583, 0.5291, 0.9583, 0.5, 0.04167, 0.5, 0.04167, 0.5291, -1.863e-07, 0.5291, -1.863e-07, 0.5, 0.875, 0.5, 0.875, 0.5291, 0.8333, 0.5291, 0.8333, 0.5, 0.8333, 0.5, 0.8333, 0.5291, 0.7917, 0.5291, 0.7917, 0.5, 0.7917, 0.5, 0.7917, 0.5291, 0.75, 0.5291, 0.75, 0.5, 0.75, 0.5, 0.75, 0.5291, 0.7083, 0.5291, 0.7083, 0.5, 0.7083, 0.5, 0.7083, 0.5291, 0.6667, 0.5291, 0.6667, 0.5, 0.6667, 0.5, 0.6667, 0.5291, 0.625, 0.5291, 0.625, 0.5, 0.625, 0.5, 0.625, 0.5291, 0.5833, 0.5291, 0.5833, 0.5, 0.5833, 0.5, 0.5833, 0.5291, 0.5417, 0.5291, 0.5417, 0.5, 0.5417, 0.5, 0.5417, 0.5291, 0.5, 0.5291, 0.5, 0.5, 0.5, 0.5, 0.5, 0.5291, 0.4583, 0.5291, 0.4583, 0.5, 0.4583, 0.5, 0.4583, 0.5291, 0.4167, 0.5291, 0.4167, 0.5, 0.4167, 0.5, 0.4167, 0.5291, 0.375, 0.5291, 0.375, 0.5, 0.375, 0.5, 0.375, 0.5291, 0.3333, 0.5291, 0.3333, 0.5, 0.3333, 0.5, 0.3333, 0.5291, 0.2917, 0.5291, 0.2917, 0.5, 0.2917, 0.5, 0.2917, 0.5291, 0.25, 0.5291, 0.25, 0.5, 0.25, 0.5, 0.25, 0.5291, 0.2083, 0.5291, 0.2083, 0.5, 0.2083, 0.5, 0.2083, 0.5291, 0.1667, 0.5291, 0.1667, 0.5, 0.1667, 0.5, 0.1667, 0.5291, 0.125, 0.5291, 0.125, 0.5, 0.125, 0.5, 0.125, 0.5291, 0.08333, 0.5291, 0.08333, 0.5, 0.08333, 0.5, 0.08333, 0.5291, 0.04167, 0.5291, 0.04167, 0.5, 0.9167, 0.5, 0.9167, 0.5291, 0.875, 0.5291, 0.875, 0.5])
me_platform.materials.append(mat_metal)
me_platform.use_remesh_fix_poles = True
me_platform.use_remesh_preserve_attributes = False
me_platform.use_mirror_vertex_groups = False
me_platform.update()

# ---- objects
ob_platform = bpy.data.objects.new('Platform', me_platform)

# ---- transforms, parenting, visibility, modifiers, constraints
ob_platform.location = (0.0, 0.0, 0.0)
ob_platform.scale = (1.167, 1.167, 1.0)
ob_platform.lineart.crease_threshold = 0.0

# ---- collection membership
scene.collection.objects.link(ob_platform)

# ---- scene / render settings (as saved in the file)
scene.frame_start = 1; scene.frame_end = 250; scene.frame_set(0)
scene.render.engine = 'BLENDER_EEVEE_NEXT'
scene.cycles.use_denoising = False
scene.cycles.samples = 128
scene.cycles.sampling_pattern = 'TABULATED_SOBOL'
scene.cycles.use_adaptive_sampling = False
scene.cycles.use_light_tree = False
scene.view_settings.view_transform = 'Filmic'
bpy.context.view_layer.update()

# ---- added for rendering (the .blend has no active camera and no usable light): camera, sun
cam_auto = bpy.data.cameras.new('AutoCamera')
cam_auto.lens = 50.0
cam_auto.sensor_width = 36.0
cam_auto.clip_end = 1000.0
ob_auto_camera = bpy.data.objects.new('AutoCamera', cam_auto)
scene.collection.objects.link(ob_auto_camera)
ob_auto_camera.location = (0.919825, -1.10379, 0.781583)
ob_auto_camera.rotation_euler = (1.09748, -7.21219e-08, 0.694738)
scene.camera = ob_auto_camera
light_auto_sun = bpy.data.lights.new('AutoSun', 'SUN')
light_auto_sun.energy = 3.0
light_auto_sun.angle = 0.0523599
ob_auto_sun = bpy.data.objects.new('AutoSun', light_auto_sun)
scene.collection.objects.link(ob_auto_sun)
ob_auto_sun.rotation_euler = (0.872665, 0.174533, 0.523599)
bpy.context.view_layer.update()
